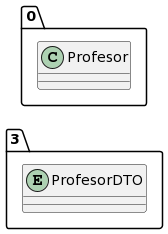

The diagram above was rendered by PlantUML. Its source (embedded in the PNG):
@startuml
allow_mixing
left to right direction
package "3"{
entity ProfesorDTO

}
package "0"{
class Profesor
}
@enduml